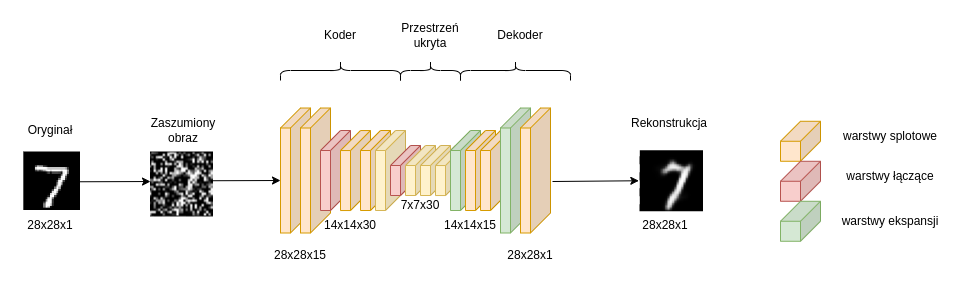

The diagram above was exported from draw.io. Its source (the exported page's mxGraphModel, read from the mxfile embedded in the PNG):
<mxGraphModel dx="2249" dy="878" grid="1" gridSize="10" guides="1" tooltips="1" connect="1" arrows="1" fold="1" page="1" pageScale="1" pageWidth="827" pageHeight="1169" math="0" shadow="0">
  <root>
    <mxCell id="0" />
    <mxCell id="1" parent="0" />
    <mxCell id="cJVMFlnDrG--R_1ETqq6-1" value="" style="shape=cube;whiteSpace=wrap;html=1;boundedLbl=1;backgroundOutline=1;darkOpacity=0.05;darkOpacity2=0.1;fillColor=#ffe6cc;strokeColor=#d79b00;flipH=1;" parent="1" vertex="1">
      <mxGeometry x="40" y="237.5" width="30" height="125" as="geometry" />
    </mxCell>
    <mxCell id="cJVMFlnDrG--R_1ETqq6-3" value="" style="shape=cube;whiteSpace=wrap;html=1;boundedLbl=1;backgroundOutline=1;darkOpacity=0.05;darkOpacity2=0.1;fillColor=#ffe6cc;strokeColor=#d79b00;flipH=1;" parent="1" vertex="1">
      <mxGeometry x="60" y="237.5" width="30" height="125" as="geometry" />
    </mxCell>
    <mxCell id="cJVMFlnDrG--R_1ETqq6-6" value="" style="shape=cube;whiteSpace=wrap;html=1;boundedLbl=1;backgroundOutline=1;darkOpacity=0.05;darkOpacity2=0.1;fillColor=#f8cecc;strokeColor=#b85450;flipH=1;" parent="1" vertex="1">
      <mxGeometry x="80" y="260" width="30" height="80" as="geometry" />
    </mxCell>
    <mxCell id="eF_VQNMqqTSN1i7CCMZS-2" value="" style="shape=cube;whiteSpace=wrap;html=1;boundedLbl=1;backgroundOutline=1;darkOpacity=0.05;darkOpacity2=0.1;fillColor=#ffe6cc;strokeColor=#d79b00;flipH=1;" vertex="1" parent="1">
      <mxGeometry x="100" y="260.04" width="30" height="80" as="geometry" />
    </mxCell>
    <mxCell id="cJVMFlnDrG--R_1ETqq6-5" value="28x28x15" style="text;html=1;strokeColor=none;fillColor=none;align=center;verticalAlign=middle;whiteSpace=wrap;rounded=0;" parent="1" vertex="1">
      <mxGeometry x="30" y="370.04" width="60" height="30" as="geometry" />
    </mxCell>
    <mxCell id="cJVMFlnDrG--R_1ETqq6-7" value="" style="shape=cube;whiteSpace=wrap;html=1;boundedLbl=1;backgroundOutline=1;darkOpacity=0.05;darkOpacity2=0.1;fillColor=#ffe6cc;strokeColor=#d79b00;flipH=1;" parent="1" vertex="1">
      <mxGeometry x="120" y="260" width="30" height="80" as="geometry" />
    </mxCell>
    <mxCell id="cJVMFlnDrG--R_1ETqq6-8" value="" style="shape=cube;whiteSpace=wrap;html=1;boundedLbl=1;backgroundOutline=1;darkOpacity=0.05;darkOpacity2=0.1;fillColor=#fff2cc;strokeColor=#d6b656;flipH=1;" parent="1" vertex="1">
      <mxGeometry x="135" y="260" width="30" height="80" as="geometry" />
    </mxCell>
    <mxCell id="cJVMFlnDrG--R_1ETqq6-9" value="14x14x30" style="text;html=1;strokeColor=none;fillColor=none;align=center;verticalAlign=middle;whiteSpace=wrap;rounded=0;" parent="1" vertex="1">
      <mxGeometry x="80" y="340" width="60" height="30" as="geometry" />
    </mxCell>
    <mxCell id="cJVMFlnDrG--R_1ETqq6-10" value="" style="shape=cube;whiteSpace=wrap;html=1;boundedLbl=1;backgroundOutline=1;darkOpacity=0.05;darkOpacity2=0.1;fillColor=#f8cecc;strokeColor=#b85450;flipH=1;" parent="1" vertex="1">
      <mxGeometry x="150" y="275" width="30" height="50" as="geometry" />
    </mxCell>
    <mxCell id="cJVMFlnDrG--R_1ETqq6-11" value="" style="shape=cube;whiteSpace=wrap;html=1;boundedLbl=1;backgroundOutline=1;darkOpacity=0.05;darkOpacity2=0.1;fillColor=#fff2cc;strokeColor=#d6b656;flipH=1;" parent="1" vertex="1">
      <mxGeometry x="165" y="275" width="30" height="50" as="geometry" />
    </mxCell>
    <mxCell id="cJVMFlnDrG--R_1ETqq6-12" value="" style="shape=cube;whiteSpace=wrap;html=1;boundedLbl=1;backgroundOutline=1;darkOpacity=0.05;darkOpacity2=0.1;fillColor=#fff2cc;strokeColor=#d6b656;flipH=1;" parent="1" vertex="1">
      <mxGeometry x="180" y="275" width="30" height="50" as="geometry" />
    </mxCell>
    <mxCell id="cJVMFlnDrG--R_1ETqq6-13" value="7x7x30" style="text;html=1;strokeColor=none;fillColor=none;align=center;verticalAlign=middle;whiteSpace=wrap;rounded=0;" parent="1" vertex="1">
      <mxGeometry x="150" y="320" width="60" height="30" as="geometry" />
    </mxCell>
    <mxCell id="cJVMFlnDrG--R_1ETqq6-14" value="" style="shape=image;verticalLabelPosition=bottom;labelBackgroundColor=default;verticalAlign=top;aspect=fixed;imageAspect=0;image=data:image/png,(base64 omitted: 1300 chars);" parent="1" vertex="1">
      <mxGeometry x="-216.69" y="281.5" width="56.69" height="58.5" as="geometry" />
    </mxCell>
    <mxCell id="cJVMFlnDrG--R_1ETqq6-16" value="" style="endArrow=classic;html=1;rounded=0;entryX=0;entryY=0;entryDx=30;entryDy=72.5;entryPerimeter=0;" parent="1" target="cJVMFlnDrG--R_1ETqq6-1" edge="1">
      <mxGeometry relative="1" as="geometry">
        <mxPoint x="-33.31" y="310.25" as="sourcePoint" />
        <mxPoint x="26.689999999999998" y="310.5" as="targetPoint" />
      </mxGeometry>
    </mxCell>
    <mxCell id="cJVMFlnDrG--R_1ETqq6-21" value="14x14x15" style="text;html=1;strokeColor=none;fillColor=none;align=center;verticalAlign=middle;whiteSpace=wrap;rounded=0;" parent="1" vertex="1">
      <mxGeometry x="200" y="340" width="60" height="30" as="geometry" />
    </mxCell>
    <mxCell id="cJVMFlnDrG--R_1ETqq6-25" value="28x28x1" style="text;html=1;strokeColor=none;fillColor=none;align=center;verticalAlign=middle;whiteSpace=wrap;rounded=0;" parent="1" vertex="1">
      <mxGeometry x="-219.99999999999994" y="340" width="60" height="30" as="geometry" />
    </mxCell>
    <mxCell id="cJVMFlnDrG--R_1ETqq6-26" value="28x28x1" style="text;html=1;strokeColor=none;fillColor=none;align=center;verticalAlign=middle;whiteSpace=wrap;rounded=0;" parent="1" vertex="1">
      <mxGeometry x="260" y="370" width="60" height="30" as="geometry" />
    </mxCell>
    <mxCell id="cJVMFlnDrG--R_1ETqq6-28" value="" style="endArrow=classic;html=1;rounded=0;entryX=0;entryY=0;entryDx=30;entryDy=72.5;entryPerimeter=0;exitX=-0.067;exitY=0.588;exitDx=0;exitDy=0;exitPerimeter=0;" parent="1" edge="1" source="cJVMFlnDrG--R_1ETqq6-23">
      <mxGeometry relative="1" as="geometry">
        <mxPoint x="325.00000000000006" y="310.5" as="sourcePoint" />
        <mxPoint x="398.31" y="310.25" as="targetPoint" />
      </mxGeometry>
    </mxCell>
    <mxCell id="cJVMFlnDrG--R_1ETqq6-36" value="" style="shape=curlyBracket;whiteSpace=wrap;html=1;rounded=1;direction=south;" parent="1" vertex="1">
      <mxGeometry x="40" y="190" width="120" height="20" as="geometry" />
    </mxCell>
    <mxCell id="cJVMFlnDrG--R_1ETqq6-37" value="Koder" style="text;html=1;strokeColor=none;fillColor=none;align=center;verticalAlign=middle;whiteSpace=wrap;rounded=0;" parent="1" vertex="1">
      <mxGeometry x="70" y="150" width="60" height="30" as="geometry" />
    </mxCell>
    <mxCell id="cJVMFlnDrG--R_1ETqq6-38" value="" style="shape=curlyBracket;whiteSpace=wrap;html=1;rounded=1;direction=south;" parent="1" vertex="1">
      <mxGeometry x="220" y="190" width="110" height="20" as="geometry" />
    </mxCell>
    <mxCell id="cJVMFlnDrG--R_1ETqq6-39" value="Dekoder" style="text;html=1;strokeColor=none;fillColor=none;align=center;verticalAlign=middle;whiteSpace=wrap;rounded=0;" parent="1" vertex="1">
      <mxGeometry x="250" y="150" width="60" height="30" as="geometry" />
    </mxCell>
    <mxCell id="cJVMFlnDrG--R_1ETqq6-40" value="Oryginał" style="text;html=1;strokeColor=none;fillColor=none;align=center;verticalAlign=middle;whiteSpace=wrap;rounded=0;" parent="1" vertex="1">
      <mxGeometry x="-219.99999999999994" y="245" width="60" height="30" as="geometry" />
    </mxCell>
    <mxCell id="cJVMFlnDrG--R_1ETqq6-41" value="Rekonstrukcja" style="text;html=1;strokeColor=none;fillColor=none;align=center;verticalAlign=middle;whiteSpace=wrap;rounded=0;" parent="1" vertex="1">
      <mxGeometry x="399" y="237.5" width="60" height="30" as="geometry" />
    </mxCell>
    <mxCell id="cJVMFlnDrG--R_1ETqq6-43" value="" style="shape=curlyBracket;whiteSpace=wrap;html=1;rounded=1;direction=south;" parent="1" vertex="1">
      <mxGeometry x="160" y="190" width="60" height="20" as="geometry" />
    </mxCell>
    <mxCell id="cJVMFlnDrG--R_1ETqq6-44" value="Przestrzeń ukryta" style="text;html=1;strokeColor=none;fillColor=none;align=center;verticalAlign=middle;whiteSpace=wrap;rounded=0;" parent="1" vertex="1">
      <mxGeometry x="160" y="150" width="60" height="30" as="geometry" />
    </mxCell>
    <mxCell id="cJVMFlnDrG--R_1ETqq6-45" value="28x28x1" style="text;html=1;strokeColor=none;fillColor=none;align=center;verticalAlign=middle;whiteSpace=wrap;rounded=0;" parent="1" vertex="1">
      <mxGeometry x="395" y="340.04" width="60" height="30" as="geometry" />
    </mxCell>
    <mxCell id="eF_VQNMqqTSN1i7CCMZS-3" value="" style="shape=cube;whiteSpace=wrap;html=1;boundedLbl=1;backgroundOutline=1;darkOpacity=0.05;darkOpacity2=0.1;fillColor=#fff2cc;strokeColor=#d6b656;flipH=1;" vertex="1" parent="1">
      <mxGeometry x="195" y="275.04" width="30" height="50" as="geometry" />
    </mxCell>
    <mxCell id="cJVMFlnDrG--R_1ETqq6-18" value="" style="shape=cube;whiteSpace=wrap;html=1;boundedLbl=1;backgroundOutline=1;darkOpacity=0.05;darkOpacity2=0.1;fillColor=#d5e8d4;strokeColor=#82b366;flipH=1;" parent="1" vertex="1">
      <mxGeometry x="210" y="260" width="30" height="80" as="geometry" />
    </mxCell>
    <mxCell id="cJVMFlnDrG--R_1ETqq6-19" value="" style="shape=cube;whiteSpace=wrap;html=1;boundedLbl=1;backgroundOutline=1;darkOpacity=0.05;darkOpacity2=0.1;fillColor=#ffe6cc;strokeColor=#d79b00;flipH=1;" parent="1" vertex="1">
      <mxGeometry x="225" y="260" width="30" height="80" as="geometry" />
    </mxCell>
    <mxCell id="cJVMFlnDrG--R_1ETqq6-20" value="" style="shape=cube;whiteSpace=wrap;html=1;boundedLbl=1;backgroundOutline=1;darkOpacity=0.05;darkOpacity2=0.1;fillColor=#ffe6cc;strokeColor=#d79b00;flipH=1;" parent="1" vertex="1">
      <mxGeometry x="240" y="260" width="30" height="80" as="geometry" />
    </mxCell>
    <mxCell id="cJVMFlnDrG--R_1ETqq6-22" value="" style="shape=cube;whiteSpace=wrap;html=1;boundedLbl=1;backgroundOutline=1;darkOpacity=0.05;darkOpacity2=0.1;fillColor=#d5e8d4;strokeColor=#82b366;flipH=1;" parent="1" vertex="1">
      <mxGeometry x="260" y="237.5" width="30" height="125" as="geometry" />
    </mxCell>
    <mxCell id="cJVMFlnDrG--R_1ETqq6-23" value="" style="shape=cube;whiteSpace=wrap;html=1;boundedLbl=1;backgroundOutline=1;darkOpacity=0.05;darkOpacity2=0.1;fillColor=#ffe6cc;strokeColor=#d79b00;flipH=1;" parent="1" vertex="1">
      <mxGeometry x="280" y="237.5" width="30" height="125" as="geometry" />
    </mxCell>
    <mxCell id="eF_VQNMqqTSN1i7CCMZS-4" value="" style="group" vertex="1" connectable="0" parent="1">
      <mxGeometry x="540" y="250.76999999999998" width="170" height="120" as="geometry" />
    </mxCell>
    <mxCell id="cJVMFlnDrG--R_1ETqq6-30" value="" style="shape=cube;whiteSpace=wrap;html=1;boundedLbl=1;backgroundOutline=1;darkOpacity=0.05;darkOpacity2=0.1;fillColor=#ffe6cc;strokeColor=#d79b00;flipH=1;" parent="eF_VQNMqqTSN1i7CCMZS-4" vertex="1">
      <mxGeometry width="40" height="40" as="geometry" />
    </mxCell>
    <mxCell id="cJVMFlnDrG--R_1ETqq6-31" value="" style="shape=cube;whiteSpace=wrap;html=1;boundedLbl=1;backgroundOutline=1;darkOpacity=0.05;darkOpacity2=0.1;fillColor=#f8cecc;strokeColor=#b85450;flipH=1;" parent="eF_VQNMqqTSN1i7CCMZS-4" vertex="1">
      <mxGeometry y="40" width="40" height="40" as="geometry" />
    </mxCell>
    <mxCell id="cJVMFlnDrG--R_1ETqq6-32" value="" style="shape=cube;whiteSpace=wrap;html=1;boundedLbl=1;backgroundOutline=1;darkOpacity=0.05;darkOpacity2=0.1;fillColor=#d5e8d4;strokeColor=#82b366;flipH=1;" parent="eF_VQNMqqTSN1i7CCMZS-4" vertex="1">
      <mxGeometry y="80" width="40" height="40" as="geometry" />
    </mxCell>
    <mxCell id="cJVMFlnDrG--R_1ETqq6-33" value="warstwy splotowe" style="text;html=1;strokeColor=none;fillColor=none;align=center;verticalAlign=middle;whiteSpace=wrap;rounded=0;" parent="eF_VQNMqqTSN1i7CCMZS-4" vertex="1">
      <mxGeometry x="50" width="120" height="30" as="geometry" />
    </mxCell>
    <mxCell id="cJVMFlnDrG--R_1ETqq6-34" value="warstwy łączące" style="text;html=1;strokeColor=none;fillColor=none;align=center;verticalAlign=middle;whiteSpace=wrap;rounded=0;" parent="eF_VQNMqqTSN1i7CCMZS-4" vertex="1">
      <mxGeometry x="50" y="40" width="120" height="30" as="geometry" />
    </mxCell>
    <mxCell id="cJVMFlnDrG--R_1ETqq6-35" value="warstwy ekspansji" style="text;html=1;strokeColor=none;fillColor=none;align=center;verticalAlign=middle;whiteSpace=wrap;rounded=0;" parent="eF_VQNMqqTSN1i7CCMZS-4" vertex="1">
      <mxGeometry x="50" y="85" width="120" height="30" as="geometry" />
    </mxCell>
    <mxCell id="eF_VQNMqqTSN1i7CCMZS-5" value="" style="shape=image;verticalLabelPosition=bottom;labelBackgroundColor=default;verticalAlign=top;aspect=fixed;imageAspect=0;image=data:image/png,(base64 omitted: 7984 chars);" vertex="1" parent="1">
      <mxGeometry x="-90" y="281.5" width="63" height="65" as="geometry" />
    </mxCell>
    <mxCell id="eF_VQNMqqTSN1i7CCMZS-6" value="Zaszumiony obraz" style="text;html=1;strokeColor=none;fillColor=none;align=center;verticalAlign=middle;whiteSpace=wrap;rounded=0;" vertex="1" parent="1">
      <mxGeometry x="-87" y="245.04000000000002" width="60" height="30" as="geometry" />
    </mxCell>
    <mxCell id="eF_VQNMqqTSN1i7CCMZS-7" value="" style="endArrow=classic;html=1;rounded=0;entryX=0;entryY=0;entryDx=30;entryDy=72.5;entryPerimeter=0;" edge="1" parent="1">
      <mxGeometry relative="1" as="geometry">
        <mxPoint x="-163.30999999999995" y="311.27" as="sourcePoint" />
        <mxPoint x="-90" y="311.02" as="targetPoint" />
      </mxGeometry>
    </mxCell>
    <mxCell id="eF_VQNMqqTSN1i7CCMZS-8" value="" style="shape=image;verticalLabelPosition=bottom;labelBackgroundColor=default;verticalAlign=top;aspect=fixed;imageAspect=0;image=data:image/png,(base64 omitted: 2976 chars);" vertex="1" parent="1">
      <mxGeometry x="399" y="280.25" width="64" height="61" as="geometry" />
    </mxCell>
  </root>
</mxGraphModel>